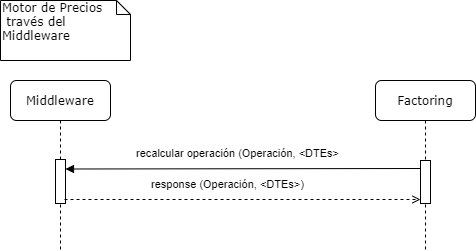

The diagram above was exported from draw.io. Its source (the exported page's mxGraphModel, read from the mxfile embedded in the PNG):
<mxGraphModel dx="868" dy="433" grid="1" gridSize="10" guides="1" tooltips="1" connect="1" arrows="1" fold="1" page="1" pageScale="1" pageWidth="1100" pageHeight="850" background="#ffffff" math="0" shadow="0">
  <root>
    <mxCell id="0" />
    <mxCell id="1" parent="0" />
    <mxCell id="7baba1c4bc27f4b0-4" value="Middleware" style="shape=umlLifeline;perimeter=lifelinePerimeter;whiteSpace=wrap;html=1;container=1;collapsible=0;recursiveResize=0;outlineConnect=0;rounded=1;shadow=0;comic=0;labelBackgroundColor=none;strokeWidth=1;fontFamily=Verdana;fontSize=12;align=center;" parent="1" vertex="1">
      <mxGeometry x="80" y="90" width="100" height="170" as="geometry" />
    </mxCell>
    <mxCell id="bUtvOAoL2rPBDPZO42qF-26" value="" style="html=1;points=[];perimeter=orthogonalPerimeter;rounded=0;shadow=0;comic=0;labelBackgroundColor=none;strokeWidth=1;fontFamily=Verdana;fontSize=12;align=center;" parent="7baba1c4bc27f4b0-4" vertex="1">
      <mxGeometry x="45" y="79" width="10" height="44" as="geometry" />
    </mxCell>
    <mxCell id="7baba1c4bc27f4b0-5" value="Factoring" style="shape=umlLifeline;perimeter=lifelinePerimeter;whiteSpace=wrap;html=1;container=1;collapsible=0;recursiveResize=0;outlineConnect=0;rounded=1;shadow=0;comic=0;labelBackgroundColor=none;strokeWidth=1;fontFamily=Verdana;fontSize=12;align=center;" parent="1" vertex="1">
      <mxGeometry x="445" y="90" width="100" height="170" as="geometry" />
    </mxCell>
    <mxCell id="bUtvOAoL2rPBDPZO42qF-27" value="" style="html=1;points=[];perimeter=orthogonalPerimeter;rounded=0;shadow=0;comic=0;labelBackgroundColor=none;strokeWidth=1;fontFamily=Verdana;fontSize=12;align=center;" parent="7baba1c4bc27f4b0-5" vertex="1">
      <mxGeometry x="45" y="80" width="10" height="43" as="geometry" />
    </mxCell>
    <mxCell id="7baba1c4bc27f4b0-11" value="dispatch" style="html=1;verticalAlign=bottom;endArrow=block;entryX=0;entryY=0;labelBackgroundColor=none;fontFamily=Verdana;fontSize=12;edgeStyle=elbowEdgeStyle;elbow=vertical;" parent="1" edge="1">
      <mxGeometry relative="1" as="geometry">
        <mxPoint x="155" y="180" as="sourcePoint" />
      </mxGeometry>
    </mxCell>
    <mxCell id="7baba1c4bc27f4b0-14" value="dispatch" style="html=1;verticalAlign=bottom;endArrow=block;entryX=0;entryY=0;labelBackgroundColor=none;fontFamily=Verdana;fontSize=12;edgeStyle=elbowEdgeStyle;elbow=vertical;" parent="1" edge="1">
      <mxGeometry relative="1" as="geometry">
        <mxPoint x="295" y="200" as="sourcePoint" />
      </mxGeometry>
    </mxCell>
    <mxCell id="7baba1c4bc27f4b0-43" value="Motor de Precios&amp;nbsp;&lt;br&gt;&amp;nbsp;través del Middleware" style="shape=note;whiteSpace=wrap;html=1;size=14;verticalAlign=top;align=left;spacingTop=-6;rounded=0;shadow=0;comic=0;labelBackgroundColor=none;strokeWidth=1;fontFamily=Verdana;fontSize=12" parent="1" vertex="1">
      <mxGeometry x="70" y="10" width="130" height="60" as="geometry" />
    </mxCell>
    <mxCell id="2G93Tl_yL70sE0luRRmf-12" value="recalcular operación (Operación, &amp;lt;DTEs&amp;gt;" style="endArrow=block;html=1;endFill=1;" parent="1" edge="1">
      <mxGeometry x="0.0282" y="-15" width="50" height="50" relative="1" as="geometry">
        <mxPoint x="490" y="178" as="sourcePoint" />
        <mxPoint x="135.0000000000001" y="178.4999999999999" as="targetPoint" />
        <mxPoint as="offset" />
      </mxGeometry>
    </mxCell>
    <mxCell id="2G93Tl_yL70sE0luRRmf-13" value="response (Operación, &amp;lt;DTEs&amp;gt;)" style="endArrow=open;html=1;endFill=0;dashed=1;" parent="1" edge="1">
      <mxGeometry x="-0.0846" y="15" width="50" height="50" relative="1" as="geometry">
        <mxPoint x="134" y="209" as="sourcePoint" />
        <mxPoint x="490" y="209" as="targetPoint" />
        <mxPoint as="offset" />
      </mxGeometry>
    </mxCell>
  </root>
</mxGraphModel>